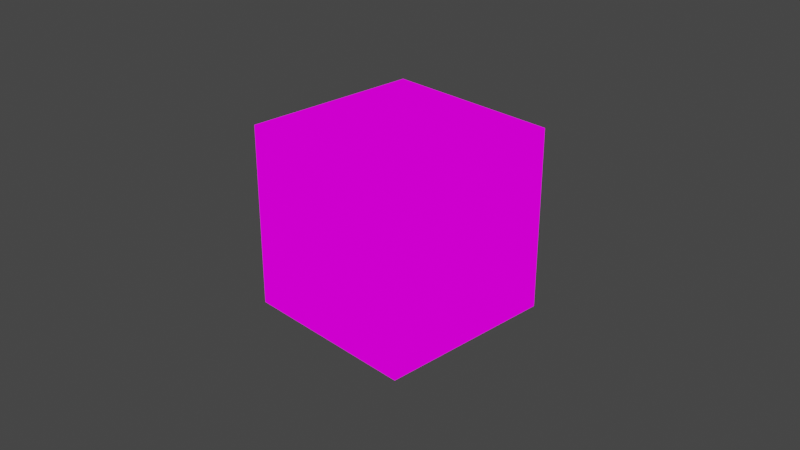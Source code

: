 # Source: labeled1.blend  (saved by Blender 3.4.6; exported with 4.5.12 LTS)
import bpy
from mathutils import Matrix  # noqa: F401  (used for matrix-valued properties, if any)

bpy.ops.wm.read_factory_settings(use_empty=True)
scene = bpy.context.scene
scene.name = 'Scene'

# ---- collections
col_collection = bpy.data.collections.new('Collection'); scene.collection.children.link(col_collection)

# ---- images (referenced by path relative to the original .blend; pixels are not part of the script)
import os
ASSET_DIR = os.environ.get("B2B_ASSET_DIR", "")  # directory of the original .blend (textures are referenced by path, not embedded)
HERE = os.path.dirname(os.path.abspath(__file__))  # packed textures are extracted next to this script under _unpacked/

def load_image(name, relpath, width, height, colorspace="sRGB"):
    """Load a texture the original file referenced (path relative to the .blend, or extracted next to this script)."""
    p = next((c for c in (os.path.join(HERE, relpath), os.path.join(ASSET_DIR, relpath)) if relpath and os.path.exists(c)), "")
    if p:
        img = bpy.data.images.load(p, check_existing=True)
        img.name = name
    else:  # same state as the original file: an image datablock whose file is absent (Cycles renders it pink)
        img = bpy.data.images.new(name, width, height)
        img.source = "FILE"
        img.filepath = "//" + (relpath or name)
    img.colorspace_settings.name = colorspace
    return img
img_labeled_alpha_cubed_png = load_image('labeled_alpha_cubed.png', 'labeled_alpha_cubed.png', 1024, 1024, 'sRGB')

# ---- materials (node trees are filled in below, after node groups)
mat_material = bpy.data.materials.new('Material')
mat_material.alpha_threshold = 0.0
mat_material.use_transparent_shadow = False
mat_material.roughness = 0.5
mat_material.line_color = (0.0, 0.0, 0.0, 1.0)

# ---- material node trees
mat_material.use_nodes = True; mat_material.node_tree.nodes.clear()
_N = mat_material.node_tree.nodes; _L = mat_material.node_tree.links
n0 = _N.new('ShaderNodeOutputMaterial'); n0.name = 'Material Output'; n0.location = (300, 300)
n1 = _N.new('ShaderNodeTexImage'); n1.name = 'Image Texture'; n1.location = (-152, 193)
n1.image = img_labeled_alpha_cubed_png
_L.new(n1.outputs[0], n0.inputs[0])
n0.is_active_output = True

# ---- world
world_world = bpy.data.worlds.new('World'); scene.world = world_world
world_world.use_nodes = True; world_world.node_tree.nodes.clear()
_N = world_world.node_tree.nodes; _L = world_world.node_tree.links
n0 = _N.new('ShaderNodeOutputWorld'); n0.name = 'World Output'; n0.location = (300, 300)
n1 = _N.new('ShaderNodeBackground'); n1.name = 'Background'; n1.location = (10, 300)
n1.inputs[0].default_value = (0.05088, 0.05088, 0.05088, 1.0)
_L.new(n1.outputs[0], n0.inputs[0])
n0.is_active_output = True
world_world.color = (0.05088, 0.05088, 0.05088)
world_world.use_sun_shadow = False
world_world.sun_shadow_jitter_overblur = 0.0

# ---- cameras
cam_camera = bpy.data.cameras.new('Camera')
cam_camera.clip_end = 100.0
cam_camera.ortho_scale = 7.314

# ---- lights
light_light = bpy.data.lights.new('Light', 'POINT')
light_light.transmission_factor = 0.0
light_light.energy = 1000.0
light_light.shadow_soft_size = 0.1
light_light.shadow_maximum_resolution = 0.006
light_light.use_absolute_resolution = True

# ---- meshes
me_cube = bpy.data.meshes.new('Cube')
me_cube.from_pydata([(1.0, 1.0, 1.0), (1.0, 1.0, -1.0), (1.0, -1.0, 1.0), (1.0, -1.0, -1.0), (-1.0, 1.0, 1.0), (-1.0, 1.0, -1.0), (-1.0, -1.0, 1.0), (-1.0, -1.0, -1.0)], [], [(0, 4, 6, 2), (3, 2, 6, 7), (7, 6, 4, 5), (5, 1, 3, 7), (1, 0, 2, 3), (5, 4, 0, 1)])
_uv = me_cube.uv_layers.new(name='UVMap')
_uv.uv.foreach_set('vector', [4.085e-05, 4.101e-05, 0.1667, 4.074e-05, 0.1667, 1.0, 4.084e-05, 1.0, 1.001, 4.101e-05, 1.001, 1.0, 0.834, 1.0, 0.834, 4.095e-05, 0.5005, 4.077e-05, 0.5005, 1.0, 0.3338, 1.0, 0.3338, 4.077e-05, 0.5002, 4.089e-05, 0.6669, 4.077e-05, 0.6669, 1.0, 0.5002, 1.0, 0.8343, 4.113e-05, 0.8343, 1.0, 0.6677, 1.0, 0.6677, 4.077e-05, 0.333, 4.077e-05, 0.333, 1.0, 0.1664, 1.0, 0.1664, 4.077e-05])
me_cube.materials.append(mat_material)
me_cube.use_mirror_vertex_groups = False
me_cube.update()

# ---- objects
ob_cube = bpy.data.objects.new('Cube', me_cube)
ob_light = bpy.data.objects.new('Light', light_light)
ob_camera = bpy.data.objects.new('Camera', cam_camera)

# ---- transforms, parenting, visibility, modifiers, constraints
ob_cube.location = (0.0, 0.0, 0.0)
ob_cube.lock_rotations_4d = False
ob_cube.empty_display_type = 'ARROWS'
ob_cube.lineart.crease_threshold = 0.0
ob_light.location = (4.076, 1.005, 5.904)
ob_light.rotation_euler = (0.6503, 0.05522, 1.866)
ob_light.lock_rotations_4d = False
ob_light.empty_display_type = 'ARROWS'
ob_light.color = (0.0, 0.0, 0.0, 0.0)
ob_light.lineart.crease_threshold = 0.0
ob_camera.location = (7.359, -6.926, 4.958)
ob_camera.rotation_euler = (1.109, 0.0, 0.8149)
ob_camera.lock_rotations_4d = False
ob_camera.empty_display_type = 'ARROWS'
ob_camera.color = (0.0, 0.0, 0.0, 0.0)
ob_camera.display_type = 'WIRE'
ob_camera.lineart.crease_threshold = 0.0

# ---- collection membership
col_collection.objects.link(ob_cube)
col_collection.objects.link(ob_light)
col_collection.objects.link(ob_camera)

# ---- scene / render settings (as saved in the file)
scene.camera = ob_camera
scene.frame_start = 1; scene.frame_end = 250; scene.frame_set(1)
scene.render.engine = 'BLENDER_EEVEE_NEXT'
scene.cycles.sampling_pattern = 'TABULATED_SOBOL'
scene.cycles.use_light_tree = False
scene.view_settings.view_transform = 'Filmic'
bpy.context.view_layer.update()
